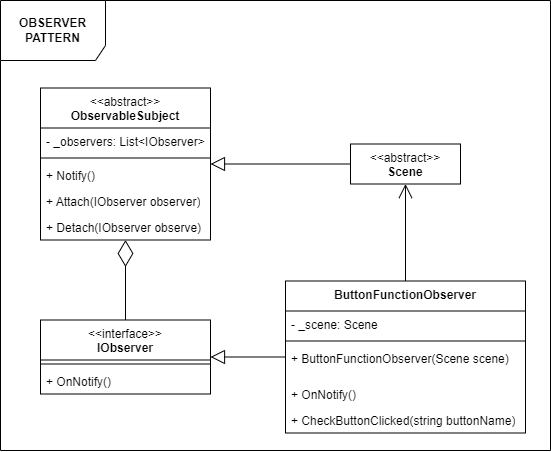

The diagram above was exported from draw.io. Its source (the exported page's mxGraphModel, read from the mxfile embedded in the PNG):
<mxGraphModel dx="463" dy="1874" grid="1" gridSize="10" guides="1" tooltips="1" connect="1" arrows="1" fold="1" page="1" pageScale="1" pageWidth="850" pageHeight="1100" math="0" shadow="0">
  <root>
    <mxCell id="0" />
    <mxCell id="1" parent="0" />
    <mxCell id="I0cuDsVfG9cFiM9CJjJS-1" value="&lt;span style=&quot;font-weight: normal;&quot;&gt;&amp;lt;&amp;lt;abstract&amp;gt;&amp;gt;&lt;/span&gt;&lt;br&gt;ObservableSubject" style="swimlane;fontStyle=1;align=center;verticalAlign=top;childLayout=stackLayout;horizontal=1;startSize=40;horizontalStack=0;resizeParent=1;resizeParentMax=0;resizeLast=0;collapsible=1;marginBottom=0;whiteSpace=wrap;html=1;" vertex="1" parent="1">
      <mxGeometry x="1140" y="-952.5" width="170" height="152" as="geometry">
        <mxRectangle x="1190" y="-837" width="150" height="40" as="alternateBounds" />
      </mxGeometry>
    </mxCell>
    <mxCell id="I0cuDsVfG9cFiM9CJjJS-2" value="- _observers: List&amp;lt;IObserver&amp;gt;" style="text;strokeColor=none;fillColor=none;align=left;verticalAlign=top;spacingLeft=4;spacingRight=4;overflow=hidden;rotatable=0;points=[[0,0.5],[1,0.5]];portConstraint=eastwest;whiteSpace=wrap;html=1;" vertex="1" parent="I0cuDsVfG9cFiM9CJjJS-1">
      <mxGeometry y="40" width="170" height="26" as="geometry" />
    </mxCell>
    <mxCell id="I0cuDsVfG9cFiM9CJjJS-3" value="" style="line;strokeWidth=1;fillColor=none;align=left;verticalAlign=middle;spacingTop=-1;spacingLeft=3;spacingRight=3;rotatable=0;labelPosition=right;points=[];portConstraint=eastwest;strokeColor=inherit;" vertex="1" parent="I0cuDsVfG9cFiM9CJjJS-1">
      <mxGeometry y="66" width="170" height="8" as="geometry" />
    </mxCell>
    <mxCell id="I0cuDsVfG9cFiM9CJjJS-4" value="+ Notify()" style="text;strokeColor=none;fillColor=none;align=left;verticalAlign=top;spacingLeft=4;spacingRight=4;overflow=hidden;rotatable=0;points=[[0,0.5],[1,0.5]];portConstraint=eastwest;whiteSpace=wrap;html=1;" vertex="1" parent="I0cuDsVfG9cFiM9CJjJS-1">
      <mxGeometry y="74" width="170" height="26" as="geometry" />
    </mxCell>
    <mxCell id="I0cuDsVfG9cFiM9CJjJS-5" value="+ Attach(IObserver observer)" style="text;strokeColor=none;fillColor=none;align=left;verticalAlign=top;spacingLeft=4;spacingRight=4;overflow=hidden;rotatable=0;points=[[0,0.5],[1,0.5]];portConstraint=eastwest;whiteSpace=wrap;html=1;" vertex="1" parent="I0cuDsVfG9cFiM9CJjJS-1">
      <mxGeometry y="100" width="170" height="26" as="geometry" />
    </mxCell>
    <mxCell id="I0cuDsVfG9cFiM9CJjJS-6" value="+ Detach(IObserver observe)" style="text;strokeColor=none;fillColor=none;align=left;verticalAlign=top;spacingLeft=4;spacingRight=4;overflow=hidden;rotatable=0;points=[[0,0.5],[1,0.5]];portConstraint=eastwest;whiteSpace=wrap;html=1;" vertex="1" parent="I0cuDsVfG9cFiM9CJjJS-1">
      <mxGeometry y="126" width="170" height="26" as="geometry" />
    </mxCell>
    <mxCell id="I0cuDsVfG9cFiM9CJjJS-7" value="&lt;span style=&quot;font-weight: normal;&quot;&gt;&amp;lt;&amp;lt;interface&amp;gt;&amp;gt;&lt;/span&gt;&lt;br&gt;IObserver" style="swimlane;fontStyle=1;align=center;verticalAlign=top;childLayout=stackLayout;horizontal=1;startSize=40;horizontalStack=0;resizeParent=1;resizeParentMax=0;resizeLast=0;collapsible=1;marginBottom=0;whiteSpace=wrap;html=1;" vertex="1" parent="1">
      <mxGeometry x="1140" y="-720.5" width="170" height="74" as="geometry">
        <mxRectangle x="1210" y="-690" width="110" height="40" as="alternateBounds" />
      </mxGeometry>
    </mxCell>
    <mxCell id="I0cuDsVfG9cFiM9CJjJS-8" value="" style="line;strokeWidth=1;fillColor=none;align=left;verticalAlign=middle;spacingTop=-1;spacingLeft=3;spacingRight=3;rotatable=0;labelPosition=right;points=[];portConstraint=eastwest;strokeColor=inherit;" vertex="1" parent="I0cuDsVfG9cFiM9CJjJS-7">
      <mxGeometry y="40" width="170" height="8" as="geometry" />
    </mxCell>
    <mxCell id="I0cuDsVfG9cFiM9CJjJS-9" value="+ OnNotify()" style="text;strokeColor=none;fillColor=none;align=left;verticalAlign=top;spacingLeft=4;spacingRight=4;overflow=hidden;rotatable=0;points=[[0,0.5],[1,0.5]];portConstraint=eastwest;whiteSpace=wrap;html=1;" vertex="1" parent="I0cuDsVfG9cFiM9CJjJS-7">
      <mxGeometry y="48" width="170" height="26" as="geometry" />
    </mxCell>
    <mxCell id="I0cuDsVfG9cFiM9CJjJS-10" value="ButtonFunctionObserver" style="swimlane;fontStyle=1;align=center;verticalAlign=top;childLayout=stackLayout;horizontal=1;startSize=30;horizontalStack=0;resizeParent=1;resizeParentMax=0;resizeLast=0;collapsible=1;marginBottom=0;whiteSpace=wrap;html=1;" vertex="1" parent="1">
      <mxGeometry x="1385" y="-759.5" width="240" height="152" as="geometry">
        <mxRectangle x="1430" y="-655" width="170" height="30" as="alternateBounds" />
      </mxGeometry>
    </mxCell>
    <mxCell id="I0cuDsVfG9cFiM9CJjJS-11" value="- _scene: Scene" style="text;strokeColor=none;fillColor=none;align=left;verticalAlign=top;spacingLeft=4;spacingRight=4;overflow=hidden;rotatable=0;points=[[0,0.5],[1,0.5]];portConstraint=eastwest;whiteSpace=wrap;html=1;" vertex="1" parent="I0cuDsVfG9cFiM9CJjJS-10">
      <mxGeometry y="30" width="240" height="26" as="geometry" />
    </mxCell>
    <mxCell id="I0cuDsVfG9cFiM9CJjJS-12" value="" style="line;strokeWidth=1;fillColor=none;align=left;verticalAlign=middle;spacingTop=-1;spacingLeft=3;spacingRight=3;rotatable=0;labelPosition=right;points=[];portConstraint=eastwest;strokeColor=inherit;" vertex="1" parent="I0cuDsVfG9cFiM9CJjJS-10">
      <mxGeometry y="56" width="240" height="8" as="geometry" />
    </mxCell>
    <mxCell id="I0cuDsVfG9cFiM9CJjJS-13" value="+&amp;nbsp;ButtonFunctionObserver(Scene scene)" style="text;strokeColor=none;fillColor=none;align=left;verticalAlign=top;spacingLeft=4;spacingRight=4;overflow=hidden;rotatable=0;points=[[0,0.5],[1,0.5]];portConstraint=eastwest;whiteSpace=wrap;html=1;" vertex="1" parent="I0cuDsVfG9cFiM9CJjJS-10">
      <mxGeometry y="64" width="240" height="36" as="geometry" />
    </mxCell>
    <mxCell id="I0cuDsVfG9cFiM9CJjJS-14" value="+ OnNotify()" style="text;strokeColor=none;fillColor=none;align=left;verticalAlign=top;spacingLeft=4;spacingRight=4;overflow=hidden;rotatable=0;points=[[0,0.5],[1,0.5]];portConstraint=eastwest;whiteSpace=wrap;html=1;" vertex="1" parent="I0cuDsVfG9cFiM9CJjJS-10">
      <mxGeometry y="100" width="240" height="26" as="geometry" />
    </mxCell>
    <mxCell id="I0cuDsVfG9cFiM9CJjJS-15" value="+&amp;nbsp;CheckButtonClicked(string buttonName)" style="text;strokeColor=none;fillColor=none;align=left;verticalAlign=top;spacingLeft=4;spacingRight=4;overflow=hidden;rotatable=0;points=[[0,0.5],[1,0.5]];portConstraint=eastwest;whiteSpace=wrap;html=1;" vertex="1" parent="I0cuDsVfG9cFiM9CJjJS-10">
      <mxGeometry y="126" width="240" height="26" as="geometry" />
    </mxCell>
    <mxCell id="I0cuDsVfG9cFiM9CJjJS-16" value="" style="endArrow=diamondThin;endFill=0;endSize=24;html=1;rounded=0;" edge="1" parent="1" source="I0cuDsVfG9cFiM9CJjJS-7" target="I0cuDsVfG9cFiM9CJjJS-1">
      <mxGeometry width="160" relative="1" as="geometry">
        <mxPoint x="1032" y="-847.5" as="sourcePoint" />
        <mxPoint x="1032" y="-905.5" as="targetPoint" />
      </mxGeometry>
    </mxCell>
    <mxCell id="I0cuDsVfG9cFiM9CJjJS-17" value="&lt;span style=&quot;font-weight: normal;&quot;&gt;&amp;lt;&amp;lt;abstract&amp;gt;&amp;gt;&lt;/span&gt;&lt;br&gt;Scene" style="swimlane;fontStyle=1;align=center;verticalAlign=top;childLayout=stackLayout;horizontal=1;startSize=40;horizontalStack=0;resizeParent=1;resizeParentMax=0;resizeLast=0;collapsible=1;marginBottom=0;whiteSpace=wrap;html=1;" vertex="1" collapsed="1" parent="1">
      <mxGeometry x="1450" y="-896.5" width="110" height="40" as="geometry">
        <mxRectangle x="1430" y="-1090" width="160" height="250" as="alternateBounds" />
      </mxGeometry>
    </mxCell>
    <mxCell id="I0cuDsVfG9cFiM9CJjJS-18" value="-&amp;nbsp;_buttons: List&amp;lt;Button&amp;gt;" style="text;strokeColor=none;fillColor=none;align=left;verticalAlign=top;spacingLeft=4;spacingRight=4;overflow=hidden;rotatable=0;points=[[0,0.5],[1,0.5]];portConstraint=eastwest;whiteSpace=wrap;html=1;" vertex="1" parent="I0cuDsVfG9cFiM9CJjJS-17">
      <mxGeometry y="40" width="160" height="26" as="geometry" />
    </mxCell>
    <mxCell id="I0cuDsVfG9cFiM9CJjJS-19" value="" style="line;strokeWidth=1;fillColor=none;align=left;verticalAlign=middle;spacingTop=-1;spacingLeft=3;spacingRight=3;rotatable=0;labelPosition=right;points=[];portConstraint=eastwest;strokeColor=inherit;" vertex="1" parent="I0cuDsVfG9cFiM9CJjJS-17">
      <mxGeometry y="66" width="160" height="8" as="geometry" />
    </mxCell>
    <mxCell id="I0cuDsVfG9cFiM9CJjJS-20" value="+ Scene()" style="text;strokeColor=none;fillColor=none;align=left;verticalAlign=top;spacingLeft=4;spacingRight=4;overflow=hidden;rotatable=0;points=[[0,0.5],[1,0.5]];portConstraint=eastwest;whiteSpace=wrap;html=1;" vertex="1" parent="I0cuDsVfG9cFiM9CJjJS-17">
      <mxGeometry y="74" width="160" height="36" as="geometry" />
    </mxCell>
    <mxCell id="I0cuDsVfG9cFiM9CJjJS-21" value="+ Button: List&amp;lt;Button&amp;gt; &amp;lt;&amp;lt;readonly, property&amp;gt;&amp;gt;" style="text;strokeColor=none;fillColor=none;align=left;verticalAlign=top;spacingLeft=4;spacingRight=4;overflow=hidden;rotatable=0;points=[[0,0.5],[1,0.5]];portConstraint=eastwest;whiteSpace=wrap;html=1;" vertex="1" parent="I0cuDsVfG9cFiM9CJjJS-17">
      <mxGeometry y="110" width="160" height="49" as="geometry" />
    </mxCell>
    <mxCell id="I0cuDsVfG9cFiM9CJjJS-22" value="+ Update() &amp;lt;&amp;lt;virtual&amp;gt;&amp;gt;" style="text;strokeColor=none;fillColor=none;align=left;verticalAlign=top;spacingLeft=4;spacingRight=4;overflow=hidden;rotatable=0;points=[[0,0.5],[1,0.5]];portConstraint=eastwest;whiteSpace=wrap;html=1;" vertex="1" parent="I0cuDsVfG9cFiM9CJjJS-17">
      <mxGeometry y="159" width="160" height="26" as="geometry" />
    </mxCell>
    <mxCell id="I0cuDsVfG9cFiM9CJjJS-23" value="+ Draw() &amp;lt;&amp;lt;virtual&amp;gt;&amp;gt;" style="text;strokeColor=none;fillColor=none;align=left;verticalAlign=top;spacingLeft=4;spacingRight=4;overflow=hidden;rotatable=0;points=[[0,0.5],[1,0.5]];portConstraint=eastwest;whiteSpace=wrap;html=1;" vertex="1" parent="I0cuDsVfG9cFiM9CJjJS-17">
      <mxGeometry y="185" width="160" height="26" as="geometry" />
    </mxCell>
    <mxCell id="I0cuDsVfG9cFiM9CJjJS-24" value="#&amp;nbsp;FetchButton(string name): Button" style="text;strokeColor=none;fillColor=none;align=left;verticalAlign=top;spacingLeft=4;spacingRight=4;overflow=hidden;rotatable=0;points=[[0,0.5],[1,0.5]];portConstraint=eastwest;whiteSpace=wrap;html=1;" vertex="1" parent="I0cuDsVfG9cFiM9CJjJS-17">
      <mxGeometry y="211" width="160" height="39" as="geometry" />
    </mxCell>
    <mxCell id="I0cuDsVfG9cFiM9CJjJS-25" value="" style="endArrow=block;endFill=0;endSize=12;html=1;rounded=0;" edge="1" parent="1" source="I0cuDsVfG9cFiM9CJjJS-17" target="I0cuDsVfG9cFiM9CJjJS-1">
      <mxGeometry width="160" relative="1" as="geometry">
        <mxPoint x="1355" y="-1020.5" as="sourcePoint" />
        <mxPoint x="1324" y="-1020.5" as="targetPoint" />
      </mxGeometry>
    </mxCell>
    <mxCell id="I0cuDsVfG9cFiM9CJjJS-26" value="" style="endArrow=block;endFill=0;endSize=12;html=1;rounded=0;" edge="1" parent="1" source="I0cuDsVfG9cFiM9CJjJS-10" target="I0cuDsVfG9cFiM9CJjJS-7">
      <mxGeometry width="160" relative="1" as="geometry">
        <mxPoint x="1460" y="-866.5" as="sourcePoint" />
        <mxPoint x="1320" y="-866.5" as="targetPoint" />
      </mxGeometry>
    </mxCell>
    <mxCell id="I0cuDsVfG9cFiM9CJjJS-27" value="" style="endArrow=open;endFill=1;endSize=12;html=1;rounded=0;" edge="1" parent="1" source="I0cuDsVfG9cFiM9CJjJS-10" target="I0cuDsVfG9cFiM9CJjJS-17">
      <mxGeometry width="160" relative="1" as="geometry">
        <mxPoint x="1348" y="-540.5" as="sourcePoint" />
        <mxPoint x="1625" y="-539.5" as="targetPoint" />
      </mxGeometry>
    </mxCell>
    <mxCell id="I0cuDsVfG9cFiM9CJjJS-28" value="&lt;b&gt;OBSERVER PATTERN&lt;/b&gt;" style="shape=umlFrame;whiteSpace=wrap;html=1;pointerEvents=0;width=105;height=60;" vertex="1" parent="1">
      <mxGeometry x="1100" y="-1040" width="550" height="450" as="geometry" />
    </mxCell>
  </root>
</mxGraphModel>